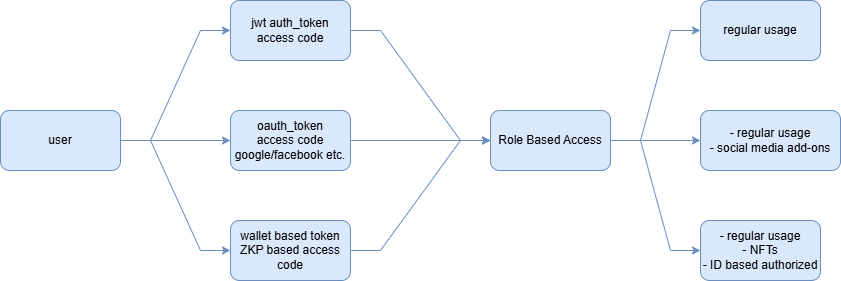

The diagram above was exported from draw.io. Its source (the exported page's mxGraphModel, read from the mxfile embedded in the PNG):
<mxGraphModel dx="1428" dy="743" grid="1" gridSize="10" guides="1" tooltips="1" connect="1" arrows="1" fold="1" page="1" pageScale="1" pageWidth="1169" pageHeight="827" math="0" shadow="0">
  <root>
    <mxCell id="0" />
    <mxCell id="1" parent="0" />
    <mxCell id="RrXnx10WslnsPOGWYO_z-5" value="" style="edgeStyle=orthogonalEdgeStyle;rounded=0;orthogonalLoop=1;jettySize=auto;html=1;labelBackgroundColor=none;fillColor=#dae8fc;strokeColor=#6c8ebf;" edge="1" parent="1" source="RrXnx10WslnsPOGWYO_z-1" target="RrXnx10WslnsPOGWYO_z-3">
      <mxGeometry relative="1" as="geometry" />
    </mxCell>
    <mxCell id="RrXnx10WslnsPOGWYO_z-1" value="user" style="rounded=1;whiteSpace=wrap;html=1;labelBackgroundColor=none;fillColor=#dae8fc;strokeColor=#6c8ebf;" vertex="1" parent="1">
      <mxGeometry x="160" y="340" width="120" height="60" as="geometry" />
    </mxCell>
    <mxCell id="RrXnx10WslnsPOGWYO_z-2" value="jwt auth_token&lt;div&gt;access code&lt;/div&gt;" style="rounded=1;whiteSpace=wrap;html=1;labelBackgroundColor=none;fillColor=#dae8fc;strokeColor=#6c8ebf;" vertex="1" parent="1">
      <mxGeometry x="390" y="230" width="120" height="60" as="geometry" />
    </mxCell>
    <mxCell id="RrXnx10WslnsPOGWYO_z-3" value="oauth_token&lt;div&gt;access code&lt;/div&gt;&lt;div&gt;google/facebook etc.&lt;/div&gt;" style="rounded=1;whiteSpace=wrap;html=1;labelBackgroundColor=none;fillColor=#dae8fc;strokeColor=#6c8ebf;" vertex="1" parent="1">
      <mxGeometry x="390" y="340" width="120" height="60" as="geometry" />
    </mxCell>
    <mxCell id="RrXnx10WslnsPOGWYO_z-4" value="wallet based token&lt;div&gt;ZKP based access code&lt;/div&gt;" style="rounded=1;whiteSpace=wrap;html=1;labelBackgroundColor=none;fillColor=#dae8fc;strokeColor=#6c8ebf;" vertex="1" parent="1">
      <mxGeometry x="390" y="450" width="120" height="60" as="geometry" />
    </mxCell>
    <mxCell id="RrXnx10WslnsPOGWYO_z-6" value="" style="endArrow=classic;html=1;rounded=0;entryX=0;entryY=0.5;entryDx=0;entryDy=0;exitX=1;exitY=0.5;exitDx=0;exitDy=0;edgeStyle=entityRelationEdgeStyle;labelBackgroundColor=none;fillColor=#dae8fc;strokeColor=#6c8ebf;" edge="1" parent="1" source="RrXnx10WslnsPOGWYO_z-1" target="RrXnx10WslnsPOGWYO_z-2">
      <mxGeometry width="50" height="50" relative="1" as="geometry">
        <mxPoint x="560" y="410" as="sourcePoint" />
        <mxPoint x="610" y="360" as="targetPoint" />
      </mxGeometry>
    </mxCell>
    <mxCell id="RrXnx10WslnsPOGWYO_z-7" value="" style="endArrow=classic;html=1;rounded=0;entryX=0;entryY=0.5;entryDx=0;entryDy=0;exitX=1;exitY=0.5;exitDx=0;exitDy=0;edgeStyle=entityRelationEdgeStyle;labelBackgroundColor=none;fillColor=#dae8fc;strokeColor=#6c8ebf;" edge="1" parent="1" source="RrXnx10WslnsPOGWYO_z-1" target="RrXnx10WslnsPOGWYO_z-4">
      <mxGeometry width="50" height="50" relative="1" as="geometry">
        <mxPoint x="560" y="410" as="sourcePoint" />
        <mxPoint x="610" y="360" as="targetPoint" />
      </mxGeometry>
    </mxCell>
    <mxCell id="RrXnx10WslnsPOGWYO_z-8" value="Role Based Access" style="rounded=1;whiteSpace=wrap;html=1;labelBackgroundColor=none;fillColor=#dae8fc;strokeColor=#6c8ebf;" vertex="1" parent="1">
      <mxGeometry x="650" y="340" width="120" height="60" as="geometry" />
    </mxCell>
    <mxCell id="RrXnx10WslnsPOGWYO_z-9" value="" style="endArrow=classic;html=1;rounded=0;entryX=0;entryY=0.5;entryDx=0;entryDy=0;exitX=1;exitY=0.5;exitDx=0;exitDy=0;labelBackgroundColor=none;fillColor=#dae8fc;strokeColor=#6c8ebf;" edge="1" parent="1" source="RrXnx10WslnsPOGWYO_z-3" target="RrXnx10WslnsPOGWYO_z-8">
      <mxGeometry width="50" height="50" relative="1" as="geometry">
        <mxPoint x="560" y="410" as="sourcePoint" />
        <mxPoint x="610" y="360" as="targetPoint" />
      </mxGeometry>
    </mxCell>
    <mxCell id="RrXnx10WslnsPOGWYO_z-10" value="" style="endArrow=classic;html=1;rounded=0;entryX=0;entryY=0.5;entryDx=0;entryDy=0;exitX=1;exitY=0.5;exitDx=0;exitDy=0;edgeStyle=entityRelationEdgeStyle;labelBackgroundColor=none;fillColor=#dae8fc;strokeColor=#6c8ebf;" edge="1" parent="1" source="RrXnx10WslnsPOGWYO_z-2" target="RrXnx10WslnsPOGWYO_z-8">
      <mxGeometry width="50" height="50" relative="1" as="geometry">
        <mxPoint x="560" y="410" as="sourcePoint" />
        <mxPoint x="610" y="360" as="targetPoint" />
      </mxGeometry>
    </mxCell>
    <mxCell id="RrXnx10WslnsPOGWYO_z-12" value="" style="endArrow=classic;html=1;rounded=0;entryX=0;entryY=0.5;entryDx=0;entryDy=0;exitX=1;exitY=0.5;exitDx=0;exitDy=0;edgeStyle=entityRelationEdgeStyle;labelBackgroundColor=none;fillColor=#dae8fc;strokeColor=#6c8ebf;" edge="1" parent="1" source="RrXnx10WslnsPOGWYO_z-4" target="RrXnx10WslnsPOGWYO_z-8">
      <mxGeometry width="50" height="50" relative="1" as="geometry">
        <mxPoint x="560" y="410" as="sourcePoint" />
        <mxPoint x="650" y="370" as="targetPoint" />
      </mxGeometry>
    </mxCell>
    <mxCell id="RrXnx10WslnsPOGWYO_z-13" value="regular usage" style="rounded=1;whiteSpace=wrap;html=1;labelBackgroundColor=none;fillColor=#dae8fc;strokeColor=#6c8ebf;" vertex="1" parent="1">
      <mxGeometry x="860" y="230" width="120" height="60" as="geometry" />
    </mxCell>
    <mxCell id="RrXnx10WslnsPOGWYO_z-14" value="- regular usage&lt;div&gt;- social media add-ons&lt;/div&gt;" style="rounded=1;whiteSpace=wrap;html=1;labelBackgroundColor=none;fillColor=#dae8fc;strokeColor=#6c8ebf;" vertex="1" parent="1">
      <mxGeometry x="860" y="340" width="140" height="60" as="geometry" />
    </mxCell>
    <mxCell id="RrXnx10WslnsPOGWYO_z-15" value="- regular usage&lt;div&gt;- NFTs&lt;/div&gt;&lt;div&gt;- ID based authorized&lt;/div&gt;" style="rounded=1;whiteSpace=wrap;html=1;labelBackgroundColor=none;fillColor=#dae8fc;strokeColor=#6c8ebf;" vertex="1" parent="1">
      <mxGeometry x="860" y="450" width="120" height="60" as="geometry" />
    </mxCell>
    <mxCell id="RrXnx10WslnsPOGWYO_z-16" value="" style="endArrow=classic;html=1;rounded=0;entryX=0;entryY=0.5;entryDx=0;entryDy=0;exitX=1;exitY=0.5;exitDx=0;exitDy=0;edgeStyle=entityRelationEdgeStyle;labelBackgroundColor=none;fillColor=#dae8fc;strokeColor=#6c8ebf;" edge="1" parent="1" source="RrXnx10WslnsPOGWYO_z-8" target="RrXnx10WslnsPOGWYO_z-13">
      <mxGeometry width="50" height="50" relative="1" as="geometry">
        <mxPoint x="560" y="410" as="sourcePoint" />
        <mxPoint x="610" y="360" as="targetPoint" />
      </mxGeometry>
    </mxCell>
    <mxCell id="RrXnx10WslnsPOGWYO_z-17" value="" style="endArrow=classic;html=1;rounded=0;entryX=0;entryY=0.5;entryDx=0;entryDy=0;exitX=1;exitY=0.5;exitDx=0;exitDy=0;labelBackgroundColor=none;fillColor=#dae8fc;strokeColor=#6c8ebf;" edge="1" parent="1" source="RrXnx10WslnsPOGWYO_z-8" target="RrXnx10WslnsPOGWYO_z-14">
      <mxGeometry width="50" height="50" relative="1" as="geometry">
        <mxPoint x="560" y="410" as="sourcePoint" />
        <mxPoint x="610" y="360" as="targetPoint" />
      </mxGeometry>
    </mxCell>
    <mxCell id="RrXnx10WslnsPOGWYO_z-18" value="" style="endArrow=classic;html=1;rounded=0;entryX=0;entryY=0.5;entryDx=0;entryDy=0;exitX=1;exitY=0.5;exitDx=0;exitDy=0;edgeStyle=entityRelationEdgeStyle;labelBackgroundColor=none;fillColor=#dae8fc;strokeColor=#6c8ebf;" edge="1" parent="1" source="RrXnx10WslnsPOGWYO_z-8" target="RrXnx10WslnsPOGWYO_z-15">
      <mxGeometry width="50" height="50" relative="1" as="geometry">
        <mxPoint x="560" y="410" as="sourcePoint" />
        <mxPoint x="610" y="360" as="targetPoint" />
      </mxGeometry>
    </mxCell>
  </root>
</mxGraphModel>